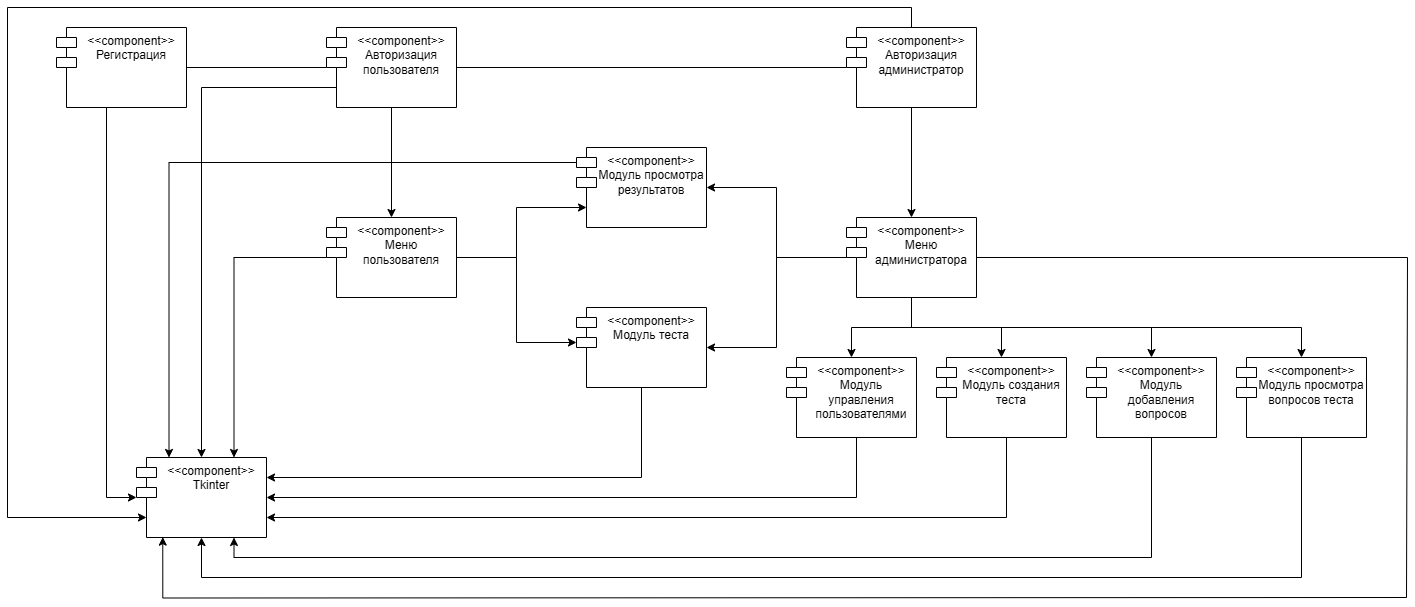

The diagram above was exported from draw.io. Its source (the exported page's mxGraphModel, read from the mxfile embedded in the PNG):
<mxGraphModel dx="727" dy="894" grid="1" gridSize="10" guides="1" tooltips="1" connect="1" arrows="1" fold="1" page="1" pageScale="1" pageWidth="827" pageHeight="1169" math="0" shadow="0">
  <root>
    <mxCell id="0" />
    <mxCell id="1" parent="0" />
    <mxCell id="d-wHWU-lPd4PVJSTKTPC-24" style="edgeStyle=orthogonalEdgeStyle;rounded=0;orthogonalLoop=1;jettySize=auto;html=1;entryX=1;entryY=0.5;entryDx=0;entryDy=0;endArrow=none;startFill=0;" parent="1" source="gHUTr6KLnwbmnB4W2IIv-2" target="gHUTr6KLnwbmnB4W2IIv-3" edge="1">
      <mxGeometry relative="1" as="geometry" />
    </mxCell>
    <mxCell id="d-wHWU-lPd4PVJSTKTPC-25" style="edgeStyle=orthogonalEdgeStyle;rounded=0;orthogonalLoop=1;jettySize=auto;html=1;entryX=0.5;entryY=0;entryDx=0;entryDy=0;" parent="1" source="gHUTr6KLnwbmnB4W2IIv-2" target="gHUTr6KLnwbmnB4W2IIv-5" edge="1">
      <mxGeometry relative="1" as="geometry" />
    </mxCell>
    <mxCell id="ND67p0wvAoAOrSauSeuI-2" style="edgeStyle=orthogonalEdgeStyle;rounded=0;orthogonalLoop=1;jettySize=auto;html=1;endArrow=none;startFill=0;" parent="1" source="gHUTr6KLnwbmnB4W2IIv-2" target="gHUTr6KLnwbmnB4W2IIv-4" edge="1">
      <mxGeometry relative="1" as="geometry" />
    </mxCell>
    <mxCell id="IGIdyDMpHFUER8q5n41j-13" style="edgeStyle=orthogonalEdgeStyle;rounded=0;orthogonalLoop=1;jettySize=auto;html=1;exitX=0;exitY=0.75;exitDx=10;exitDy=0;exitPerimeter=0;entryX=0.5;entryY=0;entryDx=0;entryDy=0;" edge="1" parent="1" source="gHUTr6KLnwbmnB4W2IIv-2" target="IGIdyDMpHFUER8q5n41j-1">
      <mxGeometry relative="1" as="geometry" />
    </mxCell>
    <mxCell id="gHUTr6KLnwbmnB4W2IIv-2" value="&amp;lt;&amp;lt;component&amp;gt;&amp;gt;&lt;div&gt;Авторизация&lt;/div&gt;&lt;div&gt;пользователя&lt;/div&gt;" style="shape=module;align=left;spacingLeft=20;align=center;verticalAlign=top;whiteSpace=wrap;html=1;" parent="1" vertex="1">
      <mxGeometry x="1220" y="150" width="130" height="80" as="geometry" />
    </mxCell>
    <mxCell id="IGIdyDMpHFUER8q5n41j-2" style="edgeStyle=orthogonalEdgeStyle;rounded=0;orthogonalLoop=1;jettySize=auto;html=1;" edge="1" parent="1" source="gHUTr6KLnwbmnB4W2IIv-3" target="IGIdyDMpHFUER8q5n41j-1">
      <mxGeometry relative="1" as="geometry">
        <Array as="points">
          <mxPoint x="1000" y="620" />
        </Array>
      </mxGeometry>
    </mxCell>
    <mxCell id="gHUTr6KLnwbmnB4W2IIv-3" value="&amp;lt;&amp;lt;component&amp;gt;&amp;gt;&lt;div&gt;Регистрация&lt;/div&gt;" style="shape=module;align=left;spacingLeft=20;align=center;verticalAlign=top;whiteSpace=wrap;html=1;" parent="1" vertex="1">
      <mxGeometry x="950" y="150" width="130" height="80" as="geometry" />
    </mxCell>
    <mxCell id="d-wHWU-lPd4PVJSTKTPC-26" style="edgeStyle=orthogonalEdgeStyle;rounded=0;orthogonalLoop=1;jettySize=auto;html=1;entryX=0.5;entryY=0;entryDx=0;entryDy=0;" parent="1" source="gHUTr6KLnwbmnB4W2IIv-4" target="gHUTr6KLnwbmnB4W2IIv-8" edge="1">
      <mxGeometry relative="1" as="geometry" />
    </mxCell>
    <mxCell id="IGIdyDMpHFUER8q5n41j-20" style="edgeStyle=orthogonalEdgeStyle;rounded=0;orthogonalLoop=1;jettySize=auto;html=1;exitX=0.5;exitY=0;exitDx=0;exitDy=0;endArrow=classic;startFill=0;entryX=0;entryY=0.75;entryDx=10;entryDy=0;entryPerimeter=0;endFill=1;" edge="1" parent="1" source="gHUTr6KLnwbmnB4W2IIv-4" target="IGIdyDMpHFUER8q5n41j-1">
      <mxGeometry relative="1" as="geometry">
        <mxPoint x="900" y="710" as="targetPoint" />
        <Array as="points">
          <mxPoint x="1805" y="130" />
          <mxPoint x="901" y="130" />
          <mxPoint x="901" y="640" />
        </Array>
      </mxGeometry>
    </mxCell>
    <mxCell id="gHUTr6KLnwbmnB4W2IIv-4" value="&amp;lt;&amp;lt;component&amp;gt;&amp;gt;&lt;div&gt;Авторизация администратор&lt;/div&gt;" style="shape=module;align=left;spacingLeft=20;align=center;verticalAlign=top;whiteSpace=wrap;html=1;" parent="1" vertex="1">
      <mxGeometry x="1740" y="150" width="130" height="80" as="geometry" />
    </mxCell>
    <mxCell id="IGIdyDMpHFUER8q5n41j-3" style="edgeStyle=orthogonalEdgeStyle;rounded=0;orthogonalLoop=1;jettySize=auto;html=1;entryX=0.75;entryY=0;entryDx=0;entryDy=0;" edge="1" parent="1" source="gHUTr6KLnwbmnB4W2IIv-5" target="IGIdyDMpHFUER8q5n41j-1">
      <mxGeometry relative="1" as="geometry" />
    </mxCell>
    <mxCell id="gHUTr6KLnwbmnB4W2IIv-5" value="&amp;lt;&amp;lt;component&amp;gt;&amp;gt;&lt;div&gt;Меню пользователя&lt;/div&gt;" style="shape=module;align=left;spacingLeft=20;align=center;verticalAlign=top;whiteSpace=wrap;html=1;" parent="1" vertex="1">
      <mxGeometry x="1220" y="340" width="130" height="80" as="geometry" />
    </mxCell>
    <mxCell id="IGIdyDMpHFUER8q5n41j-11" style="edgeStyle=orthogonalEdgeStyle;rounded=0;orthogonalLoop=1;jettySize=auto;html=1;exitX=0.25;exitY=1;exitDx=0;exitDy=0;entryX=1;entryY=0.25;entryDx=0;entryDy=0;" edge="1" parent="1" source="gHUTr6KLnwbmnB4W2IIv-6" target="IGIdyDMpHFUER8q5n41j-1">
      <mxGeometry relative="1" as="geometry">
        <Array as="points">
          <mxPoint x="1535" y="510" />
          <mxPoint x="1535" y="600" />
        </Array>
      </mxGeometry>
    </mxCell>
    <mxCell id="gHUTr6KLnwbmnB4W2IIv-6" value="&amp;lt;&amp;lt;component&amp;gt;&amp;gt;&lt;div&gt;Модуль теста&lt;/div&gt;" style="shape=module;align=left;spacingLeft=20;align=center;verticalAlign=top;whiteSpace=wrap;html=1;" parent="1" vertex="1">
      <mxGeometry x="1470" y="430" width="130" height="80" as="geometry" />
    </mxCell>
    <mxCell id="IGIdyDMpHFUER8q5n41j-14" style="edgeStyle=orthogonalEdgeStyle;rounded=0;orthogonalLoop=1;jettySize=auto;html=1;exitX=0.25;exitY=1;exitDx=0;exitDy=0;entryX=1;entryY=0.5;entryDx=0;entryDy=0;" edge="1" parent="1" source="gHUTr6KLnwbmnB4W2IIv-7" target="IGIdyDMpHFUER8q5n41j-1">
      <mxGeometry relative="1" as="geometry">
        <Array as="points">
          <mxPoint x="1750" y="560" />
          <mxPoint x="1750" y="620" />
        </Array>
      </mxGeometry>
    </mxCell>
    <mxCell id="gHUTr6KLnwbmnB4W2IIv-7" value="&amp;lt;&amp;lt;component&amp;gt;&amp;gt;&lt;div&gt;Модуль управления пользователями&lt;/div&gt;" style="shape=module;align=left;spacingLeft=20;align=center;verticalAlign=top;whiteSpace=wrap;html=1;" parent="1" vertex="1">
      <mxGeometry x="1680" y="480" width="130" height="80" as="geometry" />
    </mxCell>
    <mxCell id="d-wHWU-lPd4PVJSTKTPC-10" style="edgeStyle=orthogonalEdgeStyle;rounded=0;orthogonalLoop=1;jettySize=auto;html=1;entryX=0.5;entryY=0;entryDx=0;entryDy=0;" parent="1" source="gHUTr6KLnwbmnB4W2IIv-8" target="gHUTr6KLnwbmnB4W2IIv-7" edge="1">
      <mxGeometry relative="1" as="geometry" />
    </mxCell>
    <mxCell id="d-wHWU-lPd4PVJSTKTPC-11" style="edgeStyle=orthogonalEdgeStyle;rounded=0;orthogonalLoop=1;jettySize=auto;html=1;exitX=0.5;exitY=1;exitDx=0;exitDy=0;entryX=0.5;entryY=0;entryDx=0;entryDy=0;" parent="1" source="gHUTr6KLnwbmnB4W2IIv-8" target="gHUTr6KLnwbmnB4W2IIv-9" edge="1">
      <mxGeometry relative="1" as="geometry" />
    </mxCell>
    <mxCell id="d-wHWU-lPd4PVJSTKTPC-12" style="edgeStyle=orthogonalEdgeStyle;rounded=0;orthogonalLoop=1;jettySize=auto;html=1;exitX=0.5;exitY=1;exitDx=0;exitDy=0;entryX=0.5;entryY=0;entryDx=0;entryDy=0;" parent="1" source="gHUTr6KLnwbmnB4W2IIv-8" target="gHUTr6KLnwbmnB4W2IIv-10" edge="1">
      <mxGeometry relative="1" as="geometry" />
    </mxCell>
    <mxCell id="d-wHWU-lPd4PVJSTKTPC-13" style="edgeStyle=orthogonalEdgeStyle;rounded=0;orthogonalLoop=1;jettySize=auto;html=1;exitX=0.5;exitY=1;exitDx=0;exitDy=0;entryX=0.5;entryY=0;entryDx=0;entryDy=0;" parent="1" source="gHUTr6KLnwbmnB4W2IIv-8" target="gHUTr6KLnwbmnB4W2IIv-11" edge="1">
      <mxGeometry relative="1" as="geometry" />
    </mxCell>
    <mxCell id="d-wHWU-lPd4PVJSTKTPC-20" style="edgeStyle=orthogonalEdgeStyle;rounded=0;orthogonalLoop=1;jettySize=auto;html=1;entryX=1;entryY=0.5;entryDx=0;entryDy=0;" parent="1" source="gHUTr6KLnwbmnB4W2IIv-8" target="gHUTr6KLnwbmnB4W2IIv-6" edge="1">
      <mxGeometry relative="1" as="geometry" />
    </mxCell>
    <mxCell id="d-wHWU-lPd4PVJSTKTPC-21" style="edgeStyle=orthogonalEdgeStyle;rounded=0;orthogonalLoop=1;jettySize=auto;html=1;entryX=1;entryY=0.5;entryDx=0;entryDy=0;" parent="1" source="gHUTr6KLnwbmnB4W2IIv-8" target="gHUTr6KLnwbmnB4W2IIv-12" edge="1">
      <mxGeometry relative="1" as="geometry" />
    </mxCell>
    <mxCell id="IGIdyDMpHFUER8q5n41j-28" style="edgeStyle=orthogonalEdgeStyle;rounded=0;orthogonalLoop=1;jettySize=auto;html=1;endArrow=none;startFill=0;endFill=1;" edge="1" parent="1" source="gHUTr6KLnwbmnB4W2IIv-8">
      <mxGeometry relative="1" as="geometry">
        <mxPoint x="2300" y="720" as="targetPoint" />
        <Array as="points">
          <mxPoint x="2301" y="380" />
        </Array>
      </mxGeometry>
    </mxCell>
    <mxCell id="gHUTr6KLnwbmnB4W2IIv-8" value="&amp;lt;&amp;lt;component&amp;gt;&amp;gt;&lt;div&gt;Меню администратора&lt;/div&gt;" style="shape=module;align=left;spacingLeft=20;align=center;verticalAlign=top;whiteSpace=wrap;html=1;" parent="1" vertex="1">
      <mxGeometry x="1740" y="340" width="130" height="80" as="geometry" />
    </mxCell>
    <mxCell id="IGIdyDMpHFUER8q5n41j-15" style="edgeStyle=orthogonalEdgeStyle;rounded=0;orthogonalLoop=1;jettySize=auto;html=1;exitX=0.25;exitY=1;exitDx=0;exitDy=0;entryX=1;entryY=0.75;entryDx=0;entryDy=0;" edge="1" parent="1" source="gHUTr6KLnwbmnB4W2IIv-9" target="IGIdyDMpHFUER8q5n41j-1">
      <mxGeometry relative="1" as="geometry">
        <Array as="points">
          <mxPoint x="1900" y="560" />
          <mxPoint x="1900" y="640" />
        </Array>
      </mxGeometry>
    </mxCell>
    <mxCell id="gHUTr6KLnwbmnB4W2IIv-9" value="&amp;lt;&amp;lt;component&amp;gt;&amp;gt;&lt;div&gt;Модуль создания теста&lt;/div&gt;" style="shape=module;align=left;spacingLeft=20;align=center;verticalAlign=top;whiteSpace=wrap;html=1;" parent="1" vertex="1">
      <mxGeometry x="1830" y="480" width="130" height="80" as="geometry" />
    </mxCell>
    <mxCell id="IGIdyDMpHFUER8q5n41j-16" style="edgeStyle=orthogonalEdgeStyle;rounded=0;orthogonalLoop=1;jettySize=auto;html=1;exitX=0.5;exitY=1;exitDx=0;exitDy=0;entryX=0.75;entryY=1;entryDx=0;entryDy=0;" edge="1" parent="1" source="gHUTr6KLnwbmnB4W2IIv-10" target="IGIdyDMpHFUER8q5n41j-1">
      <mxGeometry relative="1" as="geometry" />
    </mxCell>
    <mxCell id="gHUTr6KLnwbmnB4W2IIv-10" value="&amp;lt;&amp;lt;component&amp;gt;&amp;gt;&lt;div&gt;Модуль добавления вопросов&lt;/div&gt;" style="shape=module;align=left;spacingLeft=20;align=center;verticalAlign=top;whiteSpace=wrap;html=1;" parent="1" vertex="1">
      <mxGeometry x="1980" y="480" width="130" height="80" as="geometry" />
    </mxCell>
    <mxCell id="IGIdyDMpHFUER8q5n41j-17" style="edgeStyle=orthogonalEdgeStyle;rounded=0;orthogonalLoop=1;jettySize=auto;html=1;exitX=0.5;exitY=1;exitDx=0;exitDy=0;entryX=0.5;entryY=1;entryDx=0;entryDy=0;" edge="1" parent="1" source="gHUTr6KLnwbmnB4W2IIv-11" target="IGIdyDMpHFUER8q5n41j-1">
      <mxGeometry relative="1" as="geometry">
        <Array as="points">
          <mxPoint x="2195" y="700" />
          <mxPoint x="1095" y="700" />
        </Array>
      </mxGeometry>
    </mxCell>
    <mxCell id="gHUTr6KLnwbmnB4W2IIv-11" value="&amp;lt;&amp;lt;component&amp;gt;&amp;gt;&lt;div&gt;Модуль просмотра вопросов теста&lt;/div&gt;" style="shape=module;align=left;spacingLeft=20;align=center;verticalAlign=top;whiteSpace=wrap;html=1;" parent="1" vertex="1">
      <mxGeometry x="2130" y="480" width="130" height="80" as="geometry" />
    </mxCell>
    <mxCell id="IGIdyDMpHFUER8q5n41j-18" style="edgeStyle=orthogonalEdgeStyle;rounded=0;orthogonalLoop=1;jettySize=auto;html=1;exitX=0;exitY=0;exitDx=0;exitDy=15;exitPerimeter=0;entryX=0.25;entryY=0;entryDx=0;entryDy=0;" edge="1" parent="1" source="gHUTr6KLnwbmnB4W2IIv-12" target="IGIdyDMpHFUER8q5n41j-1">
      <mxGeometry relative="1" as="geometry" />
    </mxCell>
    <mxCell id="gHUTr6KLnwbmnB4W2IIv-12" value="&amp;lt;&amp;lt;component&amp;gt;&amp;gt;&lt;div&gt;Модуль просмотра результатов&lt;/div&gt;" style="shape=module;align=left;spacingLeft=20;align=center;verticalAlign=top;whiteSpace=wrap;html=1;" parent="1" vertex="1">
      <mxGeometry x="1470" y="270" width="130" height="80" as="geometry" />
    </mxCell>
    <mxCell id="d-wHWU-lPd4PVJSTKTPC-22" style="edgeStyle=orthogonalEdgeStyle;rounded=0;orthogonalLoop=1;jettySize=auto;html=1;entryX=0;entryY=0.75;entryDx=10;entryDy=0;entryPerimeter=0;" parent="1" source="gHUTr6KLnwbmnB4W2IIv-5" target="gHUTr6KLnwbmnB4W2IIv-12" edge="1">
      <mxGeometry relative="1" as="geometry" />
    </mxCell>
    <mxCell id="d-wHWU-lPd4PVJSTKTPC-23" style="edgeStyle=orthogonalEdgeStyle;rounded=0;orthogonalLoop=1;jettySize=auto;html=1;entryX=0;entryY=0;entryDx=0;entryDy=35;entryPerimeter=0;" parent="1" source="gHUTr6KLnwbmnB4W2IIv-5" target="gHUTr6KLnwbmnB4W2IIv-6" edge="1">
      <mxGeometry relative="1" as="geometry" />
    </mxCell>
    <mxCell id="IGIdyDMpHFUER8q5n41j-1" value="&amp;lt;&amp;lt;component&amp;gt;&amp;gt;&lt;div&gt;Tkinter&lt;/div&gt;" style="shape=module;align=left;spacingLeft=20;align=center;verticalAlign=top;whiteSpace=wrap;html=1;" vertex="1" parent="1">
      <mxGeometry x="1030" y="580" width="130" height="80" as="geometry" />
    </mxCell>
    <mxCell id="IGIdyDMpHFUER8q5n41j-31" value="" style="endArrow=classic;html=1;rounded=0;startFill=0;endFill=1;edgeStyle=orthogonalEdgeStyle;entryX=0.202;entryY=0.995;entryDx=0;entryDy=0;entryPerimeter=0;" edge="1" parent="1" target="IGIdyDMpHFUER8q5n41j-1">
      <mxGeometry width="50" height="50" relative="1" as="geometry">
        <mxPoint x="2300" y="720" as="sourcePoint" />
        <mxPoint x="1060" y="750" as="targetPoint" />
      </mxGeometry>
    </mxCell>
  </root>
</mxGraphModel>